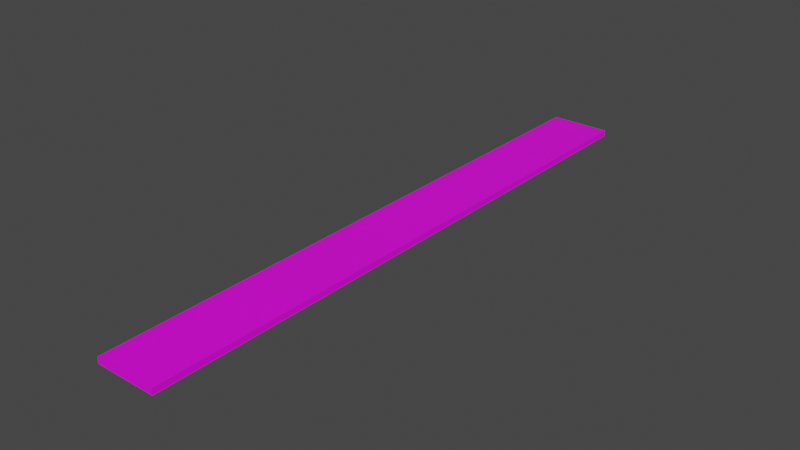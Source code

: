 # Source: ruler.blend  (saved by Blender 3.2.14; exported with 4.5.12 LTS)
import bpy
from mathutils import Matrix  # noqa: F401  (used for matrix-valued properties, if any)

bpy.ops.wm.read_factory_settings(use_empty=True)
scene = bpy.context.scene
scene.name = 'Scene'

# ---- collections
col_ruler = bpy.data.collections.new('ruler'); scene.collection.children.link(col_ruler)

# ---- images (referenced by path relative to the original .blend; pixels are not part of the script)
import os
ASSET_DIR = os.environ.get("B2B_ASSET_DIR", "")  # directory of the original .blend (textures are referenced by path, not embedded)
HERE = os.path.dirname(os.path.abspath(__file__))  # packed textures are extracted next to this script under _unpacked/

def load_image(name, relpath, width, height, colorspace="sRGB"):
    """Load a texture the original file referenced (path relative to the .blend, or extracted next to this script)."""
    p = next((c for c in (os.path.join(HERE, relpath), os.path.join(ASSET_DIR, relpath)) if relpath and os.path.exists(c)), "")
    if p:
        img = bpy.data.images.load(p, check_existing=True)
        img.name = name
    else:  # same state as the original file: an image datablock whose file is absent (Cycles renders it pink)
        img = bpy.data.images.new(name, width, height)
        img.source = "FILE"
        img.filepath = "//" + (relpath or name)
    img.colorspace_settings.name = colorspace
    return img
img_ruler_color_png = load_image('ruler_color.png', 'ruler_color.png', 1024, 1024, 'sRGB')

# ---- materials (node trees are filled in below, after node groups)
mat_ruler = bpy.data.materials.new('ruler')
mat_ruler.use_transparent_shadow = False

# ---- material node trees
mat_ruler.use_nodes = True; mat_ruler.node_tree.nodes.clear()
_N = mat_ruler.node_tree.nodes; _L = mat_ruler.node_tree.links
n0 = _N.new('ShaderNodeBsdfPrincipled'); n0.name = 'Principled BSDF'; n0.location = (10, 300)
n0.distribution = 'GGX'
n0.subsurface_method = 'RANDOM_WALK_SKIN'
n0.inputs[3].default_value = 1.45
n0.inputs[27].default_value = (0.0, 0.0, 0.0, 1.0)
n0.inputs[28].default_value = 1.0
n1 = _N.new('ShaderNodeOutputMaterial'); n1.name = 'Material Output'; n1.location = (300, 300)
n2 = _N.new('ShaderNodeTexImage'); n2.name = 'Image Texture'; n2.location = (-546, 187)
n2.image = img_ruler_color_png
_L.new(n0.outputs[0], n1.inputs[0])
_L.new(n2.outputs[0], n0.inputs[0])
n1.is_active_output = True

# ---- world
world_world = bpy.data.worlds.new('World'); scene.world = world_world
world_world.use_nodes = True; world_world.node_tree.nodes.clear()
_N = world_world.node_tree.nodes; _L = world_world.node_tree.links
n0 = _N.new('ShaderNodeOutputWorld'); n0.name = 'World Output'; n0.location = (300, 300)
n1 = _N.new('ShaderNodeBackground'); n1.name = 'Background'; n1.location = (10, 300)
n1.inputs[0].default_value = (0.05088, 0.05088, 0.05088, 1.0)
_L.new(n1.outputs[0], n0.inputs[0])
n0.is_active_output = True
world_world.color = (0.05088, 0.05088, 0.05088)
world_world.use_sun_shadow = False
world_world.sun_shadow_jitter_overblur = 0.0

# ---- meshes
me_ruler = bpy.data.meshes.new('ruler')
me_ruler.from_pydata([(0.0, 0.0, 0.0), (0.0, 0.0, 0.01), (0.0, 1.0, 0.0), (0.0, 1.0, 0.01), (0.1, 0.0, 0.0), (0.1, 0.0, 0.01), (0.1, 1.0, 0.0), (0.1, 1.0, 0.01)], [], [(0, 1, 3, 2), (2, 3, 7, 6), (6, 7, 5, 4), (4, 5, 1, 0), (2, 6, 4, 0), (7, 3, 1, 5)])
_uv = me_ruler.uv_layers.new(name='UVMap')
_uv.uv.foreach_set('vector', [0.4572, -2.423e-05, 0.5029, -2.402e-05, 0.5029, 1.0, 0.4573, 1.0, 0.5029, 1.01, 0.5029, 1.0, 0.9546, 1.0, 0.9546, 1.01, 0.999, 1.0, 0.9546, 1.0, 0.9547, -2.385e-05, 0.999, -2.379e-05, 0.9547, -0.009828, 0.9547, -2.385e-05, 0.5029, -2.402e-05, 0.5029, -0.009828, 0.4573, 1.0, 0.005358, 1.0, 0.005354, -2.418e-05, 0.4572, -2.423e-05, 0.9546, 1.0, 0.5029, 1.0, 0.5029, -2.402e-05, 0.9547, -2.385e-05])
_uv.active_render = True
_uv = me_ruler.uv_layers.new(name='UVMap.001')
_uv.uv.foreach_set('vector', [0.5878, 0.5228, 0.5494, 0.5228, 0.5494, 0.4813, 0.5878, 0.4813, 0.778, 0.4104, 0.7397, 0.4104, 0.7397, 0.4062, 0.778, 0.4062, 0.5878, 0.4477, 0.5494, 0.4477, 0.5494, 0.4062, 0.5878, 0.4062, 0.5878, 0.5605, 0.5494, 0.5605, 0.5494, 0.5564, 0.5878, 0.5564, 0.3127, 0.4062, 0.3975, 0.4062, 0.3975, 0.5938, 0.3127, 0.5938, 0.07596, 0.4062, 0.1608, 0.4062, 0.1608, 0.5938, 0.07596, 0.5938])
me_ruler.materials.append(mat_ruler)
me_ruler.update()

# ---- objects
ob_ruler = bpy.data.objects.new('ruler', me_ruler)

# ---- transforms, parenting, visibility, modifiers, constraints
ob_ruler.location = (0.0, 0.0, 0.0)
ob_ruler.scale = (10.0, 10.0, 10.0)

# ---- collection membership
col_ruler.objects.link(ob_ruler)

# ---- scene / render settings (as saved in the file)
scene.frame_start = 1; scene.frame_end = 250; scene.frame_set(30)
scene.render.engine = 'BLENDER_EEVEE_NEXT'
scene.cycles.sampling_pattern = 'TABULATED_SOBOL'
scene.cycles.use_light_tree = False
scene.view_settings.view_transform = 'Filmic'
bpy.context.view_layer.update()

# ---- added for rendering (the .blend has no active camera and no usable light): camera, sun
cam_auto = bpy.data.cameras.new('AutoCamera')
cam_auto.lens = 50.0
cam_auto.sensor_width = 36.0
cam_auto.clip_end = 1000.0
ob_auto_camera = bpy.data.objects.new('AutoCamera', cam_auto)
scene.collection.objects.link(ob_auto_camera)
ob_auto_camera.location = (9.79885, -6.15862, 7.48908)
ob_auto_camera.rotation_euler = (1.09748, -7.21219e-08, 0.694738)
scene.camera = ob_auto_camera
light_auto_sun = bpy.data.lights.new('AutoSun', 'SUN')
light_auto_sun.energy = 3.0
light_auto_sun.angle = 0.0523599
ob_auto_sun = bpy.data.objects.new('AutoSun', light_auto_sun)
scene.collection.objects.link(ob_auto_sun)
ob_auto_sun.rotation_euler = (0.872665, 0.174533, 0.523599)
bpy.context.view_layer.update()

